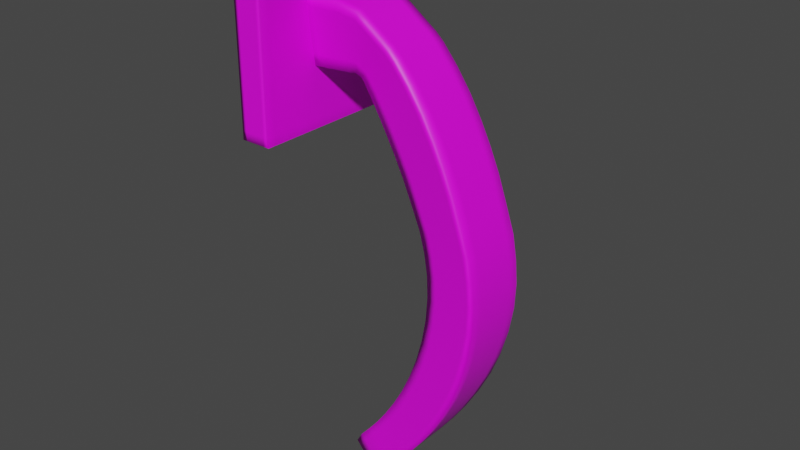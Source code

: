 # Source: Festergriff_joined.blend  (saved by Blender 2.91.10; exported with 4.5.12 LTS)
import bpy
from mathutils import Matrix  # noqa: F401  (used for matrix-valued properties, if any)

bpy.ops.wm.read_factory_settings(use_empty=True)
scene = bpy.context.scene
scene.name = 'Scene'

# ---- collections
col_collection = bpy.data.collections.new('Collection'); scene.collection.children.link(col_collection)

# ---- images (referenced by path relative to the original .blend; pixels are not part of the script)
import os
ASSET_DIR = os.environ.get("B2B_ASSET_DIR", "")  # directory of the original .blend (textures are referenced by path, not embedded)
HERE = os.path.dirname(os.path.abspath(__file__))  # packed textures are extracted next to this script under _unpacked/

def load_image(name, relpath, width, height, colorspace="sRGB"):
    """Load a texture the original file referenced (path relative to the .blend, or extracted next to this script)."""
    p = next((c for c in (os.path.join(HERE, relpath), os.path.join(ASSET_DIR, relpath)) if relpath and os.path.exists(c)), "")
    if p:
        img = bpy.data.images.load(p, check_existing=True)
        img.name = name
    else:  # same state as the original file: an image datablock whose file is absent (Cycles renders it pink)
        img = bpy.data.images.new(name, width, height)
        img.source = "FILE"
        img.filepath = "//" + (relpath or name)
    img.colorspace_settings.name = colorspace
    return img
img_plastic010_2k_color_jpg = load_image('Plastic010_2K_Color.jpg', 'Plastic010_2K_Color.jpg', 1024, 1024, 'sRGB')

# ---- materials (node trees are filled in below, after node groups)
mat_material_001 = bpy.data.materials.new('Material.001')
mat_material_001.use_transparent_shadow = False

# ---- material node trees
mat_material_001.use_nodes = True; mat_material_001.node_tree.nodes.clear()
_N = mat_material_001.node_tree.nodes; _L = mat_material_001.node_tree.links
n0 = _N.new('ShaderNodeBsdfPrincipled'); n0.name = 'Principled BSDF'; n0.location = (10, 300)
n0.distribution = 'GGX'
n0.subsurface_method = 'BURLEY'
n0.inputs[3].default_value = 1.45
n0.inputs[27].default_value = (0.0, 0.0, 0.0, 1.0)
n0.inputs[28].default_value = 1.0
n1 = _N.new('ShaderNodeOutputMaterial'); n1.name = 'Material Output'; n1.location = (300, 300)
n2 = _N.new('ShaderNodeTexImage'); n2.name = 'Image Texture'; n2.location = (-612, 211)
n2.image = img_plastic010_2k_color_jpg
_L.new(n0.outputs[0], n1.inputs[0])
_L.new(n2.outputs[0], n0.inputs[0])
n1.is_active_output = True

# ---- world
world_world = bpy.data.worlds.new('World'); scene.world = world_world
world_world.use_nodes = True; world_world.node_tree.nodes.clear()
_N = world_world.node_tree.nodes; _L = world_world.node_tree.links
n0 = _N.new('ShaderNodeOutputWorld'); n0.name = 'World Output'; n0.location = (300, 300)
n1 = _N.new('ShaderNodeBackground'); n1.name = 'Background'; n1.location = (10, 300)
n1.inputs[0].default_value = (0.05088, 0.05088, 0.05088, 1.0)
_L.new(n1.outputs[0], n0.inputs[0])
n0.is_active_output = True
world_world.color = (0.05088, 0.05088, 0.05088)
world_world.use_sun_shadow = False
world_world.sun_shadow_jitter_overblur = 0.0

# ---- meshes
me_cube_001 = bpy.data.meshes.new('Cube.001')
me_cube_001.from_pydata([(-0.05, -0.05, -0.05), (-0.05, -0.05, 0.05), (-0.05, 0.05, -0.05), (-0.05, 0.05, 0.05), (0.05, -0.05, -0.05), (0.05, -0.05, 0.05), (0.05, 0.05, -0.05), (0.05, 0.05, 0.05), (-0.05, 0.04507, -0.05), (-0.05, 0.04507, 0.05), (0.05, 0.04507, -0.05), (0.05, 0.04507, 0.05), (-0.05, -0.04522, -0.05), (0.05, -0.04522, 0.05), (-0.05, -0.04522, 0.05), (0.05, -0.04522, -0.05), (-0.05, -0.05, 0.04521), (-0.05, 0.05, 0.04521), (0.05, 0.05, 0.04521), (0.05, -0.05, 0.04521), (0.05, 0.04507, 0.04521), (-0.05, 0.04507, 0.04521), (-0.05, -0.04522, 0.04521), (0.05, -0.04522, 0.04521), (-0.05, 0.05, -0.04556), (0.05, 0.05, -0.04556), (0.05, -0.05, -0.04556), (0.05, 0.04507, -0.04556), (-0.05, 0.04507, -0.04556), (-0.05, -0.04522, -0.04556), (0.05, -0.04522, -0.04556), (-0.05, -0.05, -0.04556), (0.03043, 0.05, -0.05), (0.03043, 0.05, 0.05), (0.03043, -0.05, -0.05), (0.03043, -0.05, 0.05), (0.03043, 0.04507, 0.05), (0.03043, 0.04507, -0.05), (0.03043, -0.04522, 0.05), (0.03043, -0.04522, -0.05), (0.03043, -0.05, 0.04521), (0.03043, 0.05, 0.04521), (0.03043, 0.05, -0.04556), (0.03043, -0.05, -0.04556), (-0.03518, 0.05, -0.05), (-0.03518, -0.05, 0.05), (-0.03518, 0.04507, -0.05), (-0.03518, -0.04522, -0.05), (-0.03518, -0.05, 0.04521), (-0.03518, -0.05, -0.04556), (-0.03518, 0.05, 0.05), (-0.03518, -0.05, -0.05), (-0.03518, 0.04507, 0.05), (-0.03518, -0.04522, 0.05), (-0.03518, 0.05, 0.04521), (-0.03518, 0.05, -0.04556), (0.01186, -0.01392, -0.02039), (0.01249, -0.01882, 0.01257), (0.01186, 0.01392, -0.02039), (0.01249, 0.01882, 0.01257), (0.181, -0.01392, -0.0187), (0.1579, -0.01882, 0.01282), (0.181, 0.01392, -0.0187), (0.1579, 0.01882, 0.01282), (0.2303, 0.01882, 0.0105), (0.2018, 0.01392, -0.0181), (0.2018, -0.01392, -0.0181), (0.2303, -0.01882, 0.0105), (0.339, 0.01882, -0.001896), (0.2226, 0.01392, -0.01934), (0.2226, -0.01392, -0.01934), (0.339, -0.01882, -0.001896), (0.2409, 0.0116, -0.2333), (0.1528, 0.008584, -0.2222), (0.1528, -0.008584, -0.2222), (0.2409, -0.0116, -0.2333), (0.3656, -0.01882, -0.005868), (0.4135, -0.01882, -0.01508), (0.46, -0.01882, -0.02565), (0.5, -0.01882, -0.03674), (0.5327, -0.01882, -0.04719), (0.5641, -0.01882, -0.05873), (0.6223, -0.01882, -0.08562), (0.6352, -0.01882, -0.09764), (0.6414, -0.01882, -0.1099), (0.6381, -0.01871, -0.1228), (0.6244, -0.01846, -0.1363), (0.6016, -0.01809, -0.1498), (0.5709, -0.01763, -0.1628), (0.532, -0.017, -0.1754), (0.4896, -0.01633, -0.187), (0.4458, -0.01565, -0.1974), (0.4024, -0.01501, -0.2066), (0.3605, -0.01445, -0.2147), (0.3209, -0.01401, -0.2218), (0.2836, -0.01372, -0.2283), (0.2836, 0.01372, -0.2283), (0.3209, 0.01401, -0.2218), (0.3605, 0.01445, -0.2147), (0.4024, 0.01501, -0.2066), (0.4458, 0.01565, -0.1974), (0.4896, 0.01633, -0.187), (0.532, 0.017, -0.1754), (0.5709, 0.01763, -0.1628), (0.6016, 0.01809, -0.1498), (0.6244, 0.01846, -0.1363), (0.6381, 0.01871, -0.1228), (0.6414, 0.01882, -0.1099), (0.6352, 0.01882, -0.09764), (0.6223, 0.01882, -0.08562), (0.5641, 0.01882, -0.05873), (0.5327, 0.01882, -0.04719), (0.5, 0.01882, -0.03674), (0.46, 0.01882, -0.02565), (0.4135, 0.01882, -0.01508), (0.3656, 0.01882, -0.005868), (0.1805, 0.01015, -0.2152), (0.2156, 0.01035, -0.2088), (0.2511, 0.01066, -0.2017), (0.2867, 0.01103, -0.1937), (0.3221, 0.01146, -0.1848), (0.3563, 0.01192, -0.175), (0.388, 0.01237, -0.1641), (0.4156, 0.0128, -0.1525), (0.4376, 0.01319, -0.1403), (0.4526, 0.01352, -0.1278), (0.4593, 0.01377, -0.1155), (0.4572, 0.0139, -0.1038), (0.4465, 0.01392, -0.09322), (0.4294, 0.01392, -0.08305), (0.3696, 0.01392, -0.06067), (0.3398, 0.01392, -0.05106), (0.3111, 0.01392, -0.04255), (0.2803, 0.01392, -0.03386), (0.2527, 0.01392, -0.02647), (0.2306, 0.01392, -0.0209), (0.2306, -0.01392, -0.0209), (0.2527, -0.01392, -0.02647), (0.2803, -0.01392, -0.03386), (0.3111, -0.01392, -0.04255), (0.3398, -0.01392, -0.05106), (0.3696, -0.01392, -0.06067), (0.4294, -0.01392, -0.08305), (0.4465, -0.01392, -0.09322), (0.4572, -0.0139, -0.1038), (0.4593, -0.01377, -0.1155), (0.4526, -0.01352, -0.1278), (0.4376, -0.01319, -0.1403), (0.4156, -0.0128, -0.1525), (0.388, -0.01237, -0.1641), (0.3563, -0.01191, -0.175), (0.3221, -0.01146, -0.1848), (0.2867, -0.01103, -0.1937), (0.2511, -0.01066, -0.2017), (0.2156, -0.01035, -0.2088), (0.1805, -0.01015, -0.2152), (0.5938, -0.01882, -0.07211), (0.5938, 0.01882, -0.07211), (0.4, 0.01392, -0.07186), (0.4, -0.01392, -0.07186), (0.01239, -0.01809, 0.007633), (0.01239, 0.01809, 0.007633), (0.1613, 0.01809, 0.008101), (0.1613, -0.01809, 0.008101), (0.226, 0.01809, 0.006222), (0.226, -0.01809, 0.006222), (0.3216, 0.01809, -0.004507), (0.3216, -0.01809, -0.004507), (0.2277, 0.01115, -0.2317), (0.2277, -0.01115, -0.2317), (0.3454, -0.01809, -0.008119), (0.3894, -0.01809, -0.01679), (0.4331, -0.01809, -0.02688), (0.4717, -0.01809, -0.03761), (0.5038, -0.01809, -0.04777), (0.5349, -0.01809, -0.05902), (0.5934, -0.01809, -0.08523), (0.607, -0.01809, -0.09698), (0.6139, -0.01808, -0.109), (0.6114, -0.01797, -0.1217), (0.5987, -0.01772, -0.135), (0.577, -0.01736, -0.1484), (0.5476, -0.01691, -0.1613), (0.5105, -0.01631, -0.1737), (0.4697, -0.01567, -0.1852), (0.4273, -0.01502, -0.1955), (0.3851, -0.01442, -0.2047), (0.3441, -0.01388, -0.2127), (0.3051, -0.01346, -0.2199), (0.2682, -0.01319, -0.2263), (0.3454, 0.01809, -0.008119), (0.3894, 0.01809, -0.01679), (0.4331, 0.01809, -0.02688), (0.4717, 0.01809, -0.03761), (0.5038, 0.01809, -0.04777), (0.5349, 0.01809, -0.05902), (0.5934, 0.01809, -0.08523), (0.607, 0.01809, -0.09698), (0.6139, 0.01808, -0.109), (0.6114, 0.01797, -0.1217), (0.5987, 0.01772, -0.135), (0.577, 0.01736, -0.1484), (0.5476, 0.01691, -0.1613), (0.5105, 0.01631, -0.1737), (0.4697, 0.01567, -0.1852), (0.4273, 0.01502, -0.1955), (0.3851, 0.01442, -0.2047), (0.3441, 0.01388, -0.2127), (0.3051, 0.01346, -0.2199), (0.2682, 0.01319, -0.2263), (0.5648, 0.01809, -0.07207), (0.5648, -0.01809, -0.07207), (0.01197, 0.0148, -0.01447), (0.1768, 0.0148, -0.01304), (0.1768, -0.0148, -0.01304), (0.207, 0.0148, -0.01296), (0.207, -0.0148, -0.01296), (0.2435, 0.0148, -0.0162), (0.2435, -0.0148, -0.0162), (0.1686, 0.009127, -0.2242), (0.1686, -0.009127, -0.2242), (0.2548, 0.0148, -0.0182), (0.2816, 0.0148, -0.02442), (0.3126, 0.0148, -0.03238), (0.3451, 0.0148, -0.0415), (0.3745, 0.0148, -0.05037), (0.4045, 0.0148, -0.06032), (0.4641, 0.0148, -0.08351), (0.4804, 0.0148, -0.09401), (0.4903, 0.01479, -0.1049), (0.4914, 0.01465, -0.1168), (0.4835, 0.01441, -0.1293), (0.4671, 0.01407, -0.142), (0.4435, 0.01367, -0.1544), (0.4139, 0.0132, -0.1662), (0.3803, 0.01271, -0.1771), (0.3444, 0.01222, -0.1871), (0.3075, 0.01175, -0.196), (0.2707, 0.01134, -0.204), (0.2345, 0.01101, -0.2111), (0.199, 0.01079, -0.2175), (0.4348, 0.0148, -0.07191), (0.01197, -0.0148, -0.01447), (0.2548, -0.0148, -0.0182), (0.2816, -0.0148, -0.02442), (0.3126, -0.0148, -0.03238), (0.3451, -0.0148, -0.0415), (0.3745, -0.0148, -0.05037), (0.4045, -0.0148, -0.06032), (0.4641, -0.0148, -0.08351), (0.4804, -0.0148, -0.09401), (0.4903, -0.01479, -0.1049), (0.4914, -0.01465, -0.1168), (0.4835, -0.01441, -0.1293), (0.4671, -0.01407, -0.142), (0.4435, -0.01367, -0.1544), (0.4139, -0.0132, -0.1662), (0.3803, -0.01271, -0.1771), (0.3444, -0.01222, -0.1871), (0.3075, -0.01175, -0.196), (0.2707, -0.01134, -0.204), (0.2345, -0.01101, -0.2111), (0.199, -0.01079, -0.2175), (0.4348, -0.0148, -0.07191), (0.01186, 0.009615, -0.02039), (0.01249, 0.013, 0.01257), (0.181, 0.009615, -0.0187), (0.1579, 0.013, 0.01282), (0.2018, 0.009615, -0.0181), (0.2303, 0.013, 0.0105), (0.2226, 0.009615, -0.01934), (0.339, 0.013, -0.001896), (0.1528, 0.005928, -0.2222), (0.2409, 0.008013, -0.2333), (0.2306, 0.009615, -0.0209), (0.2527, 0.009615, -0.02647), (0.2803, 0.009615, -0.03386), (0.3111, 0.009615, -0.04255), (0.3398, 0.009615, -0.05106), (0.3696, 0.009615, -0.06067), (0.4294, 0.009615, -0.08305), (0.4465, 0.009615, -0.09322), (0.4572, 0.0096, -0.1038), (0.4593, 0.009506, -0.1155), (0.4526, 0.009338, -0.1278), (0.4376, 0.009112, -0.1403), (0.4156, 0.008841, -0.1525), (0.388, 0.008542, -0.1641), (0.3563, 0.008228, -0.175), (0.3221, 0.007916, -0.1848), (0.2867, 0.00762, -0.1937), (0.2511, 0.007359, -0.2017), (0.2156, 0.007148, -0.2088), (0.1805, 0.007007, -0.2152), (0.3656, 0.013, -0.005868), (0.4135, 0.013, -0.01508), (0.46, 0.013, -0.02565), (0.5, 0.013, -0.03674), (0.5327, 0.013, -0.04719), (0.5641, 0.013, -0.05873), (0.6223, 0.013, -0.08562), (0.6352, 0.013, -0.09764), (0.6414, 0.013, -0.1099), (0.6381, 0.01292, -0.1228), (0.6244, 0.01274, -0.1363), (0.6016, 0.01249, -0.1498), (0.5709, 0.01217, -0.1628), (0.532, 0.01174, -0.1754), (0.4896, 0.01128, -0.187), (0.4458, 0.01081, -0.1974), (0.4024, 0.01037, -0.2066), (0.3605, 0.00998, -0.2147), (0.3209, 0.009674, -0.2218), (0.2836, 0.009475, -0.2283), (0.5938, 0.013, -0.07211), (0.4, 0.009615, -0.07186), (0.2277, 0.007701, -0.2317), (0.01239, 0.01249, 0.007633), (0.01197, 0.01022, -0.01447), (0.1686, 0.006303, -0.2242), (0.01186, -0.00947, -0.02039), (0.1579, -0.0128, 0.01282), (0.2303, -0.0128, 0.0105), (0.339, -0.0128, -0.001896), (0.2409, -0.007892, -0.2333), (0.2306, -0.00947, -0.0209), (0.2527, -0.00947, -0.02647), (0.2803, -0.00947, -0.03386), (0.3111, -0.00947, -0.04255), (0.3398, -0.00947, -0.05106), (0.3696, -0.00947, -0.06067), (0.4294, -0.00947, -0.08305), (0.4465, -0.00947, -0.09322), (0.4572, -0.009455, -0.1038), (0.4593, -0.009362, -0.1155), (0.4526, -0.009197, -0.1278), (0.4376, -0.008973, -0.1403), (0.4156, -0.008707, -0.1525), (0.388, -0.008412, -0.1641), (0.3563, -0.008103, -0.175), (0.3221, -0.007796, -0.1848), (0.2867, -0.007505, -0.1937), (0.2511, -0.007247, -0.2017), (0.2156, -0.007039, -0.2088), (0.1805, -0.006901, -0.2152), (0.4, -0.00947, -0.07186), (0.2277, -0.007584, -0.2317), (0.1686, -0.006207, -0.2242), (0.01249, -0.0128, 0.01257), (0.181, -0.00947, -0.0187), (0.2018, -0.00947, -0.0181), (0.2226, -0.00947, -0.01934), (0.1528, -0.005838, -0.2222), (0.3656, -0.0128, -0.005868), (0.4135, -0.0128, -0.01508), (0.46, -0.0128, -0.02565), (0.5, -0.0128, -0.03674), (0.5327, -0.0128, -0.04719), (0.5641, -0.0128, -0.05873), (0.6223, -0.0128, -0.08562), (0.6352, -0.0128, -0.09764), (0.6414, -0.0128, -0.1099), (0.6381, -0.01272, -0.1228), (0.6244, -0.01255, -0.1363), (0.6016, -0.0123, -0.1498), (0.5709, -0.01199, -0.1628), (0.532, -0.01156, -0.1754), (0.4896, -0.0111, -0.187), (0.4458, -0.01064, -0.1974), (0.4024, -0.01021, -0.2066), (0.3605, -0.009829, -0.2147), (0.3209, -0.009528, -0.2218), (0.2836, -0.009331, -0.2283), (0.5938, -0.0128, -0.07211), (0.01239, -0.0123, 0.007633), (0.01197, -0.01007, -0.01447), (0.137, 0.01392, -0.01914), (0.07441, 0.01392, -0.01977), (0.06626, 0.01882, 0.01266), (0.12, 0.01882, 0.01275), (0.07441, -0.01392, -0.01977), (0.137, -0.01392, -0.01914), (0.12, -0.01882, 0.01275), (0.06626, -0.01882, 0.01266), (0.1226, -0.01809, 0.007979), (0.06748, -0.01809, 0.007806), (0.06748, 0.01809, 0.007806), (0.1226, 0.01809, 0.007979), (0.07295, 0.0148, -0.01394), (0.1339, 0.0148, -0.01341), (0.1339, -0.0148, -0.01341), (0.07295, -0.0148, -0.01394), (0.06626, 0.013, 0.01266), (0.12, 0.013, 0.01275), (0.137, 0.009615, -0.01914), (0.07441, 0.009615, -0.01977), (0.06626, -0.0128, 0.01266), (0.12, -0.0128, 0.01275), (0.137, -0.00947, -0.01914), (0.07441, -0.00947, -0.01977), (0.207, -0.01392, -0.01841), (0.2122, -0.01392, -0.01872), (0.2174, -0.01392, -0.01903), (0.3118, -0.01882, 0.001204), (0.2846, -0.01882, 0.004304), (0.2575, -0.01882, 0.007404), (0.207, 0.01392, -0.01841), (0.2122, 0.01392, -0.01872), (0.2174, 0.01392, -0.01903), (0.3118, 0.01882, 0.001204), (0.2846, 0.01882, 0.004304), (0.2575, 0.01882, 0.007404), (0.2499, 0.01809, 0.00354), (0.2738, 0.01809, 0.0008577), (0.2977, 0.01809, -0.001825), (0.2499, -0.01809, 0.00354), (0.2738, -0.01809, 0.0008577), (0.2977, -0.01809, -0.001825), (0.2161, 0.0148, -0.01377), (0.2252, 0.0148, -0.01458), (0.2344, 0.0148, -0.01539), (0.2161, -0.0148, -0.01377), (0.2252, -0.0148, -0.01458), (0.2344, -0.0148, -0.01539), (0.2575, 0.013, 0.007404), (0.2846, 0.013, 0.004304), (0.3118, 0.013, 0.001204), (0.207, 0.009615, -0.01841), (0.2122, 0.009615, -0.01872), (0.2174, 0.009615, -0.01903), (0.207, -0.00947, -0.01841), (0.2122, -0.00947, -0.01872), (0.2174, -0.00947, -0.01903), (0.2575, -0.0128, 0.007404), (0.2846, -0.0128, 0.004304), (0.3118, -0.0128, 0.001204)], [], [(21, 9, 3, 17), (41, 33, 7, 18), (23, 13, 5, 19), (48, 45, 1, 16), (39, 15, 4, 34), (53, 14, 1, 45), (50, 3, 9, 52), (32, 6, 10, 37), (18, 7, 11, 20), (22, 14, 9, 21), (16, 1, 14, 22), (52, 9, 14, 53), (37, 10, 15, 39), (20, 11, 13, 23), (27, 20, 23, 30), (31, 16, 22, 29), (29, 22, 21, 28), (25, 18, 20, 27), (49, 48, 16, 31), (30, 23, 19, 26), (42, 41, 18, 25), (28, 21, 17, 24), (8, 28, 24, 2), (32, 42, 25, 6), (15, 30, 26, 4), (51, 49, 31, 0), (6, 25, 27, 10), (12, 29, 28, 8), (0, 31, 29, 12), (10, 27, 30, 15), (4, 26, 43, 34), (44, 55, 42, 32), (55, 54, 41, 42), (26, 19, 40, 43), (46, 37, 39, 47), (11, 36, 38, 13), (44, 32, 37, 46), (7, 33, 36, 11), (13, 38, 35, 5), (47, 39, 34, 51), (19, 5, 35, 40), (54, 50, 33, 41), (17, 3, 50, 54), (12, 47, 51, 0), (2, 44, 46, 8), (8, 46, 47, 12), (24, 17, 54, 55), (2, 24, 55, 44), (34, 43, 49, 51), (43, 40, 48, 49), (36, 52, 53, 38), (33, 50, 52, 36), (38, 53, 45, 35), (40, 35, 45, 48), (317, 265, 59, 161), (387, 379, 63, 162), (385, 383, 57, 160), (398, 349, 60, 381), (396, 348, 57, 383), (321, 61, 67, 322), (423, 402, 70, 218), (162, 63, 64, 164), (214, 60, 66, 216), (266, 62, 65, 268), (372, 95, 75, 324), (429, 408, 69, 270), (435, 403, 71, 323), (414, 409, 68, 166), (346, 324, 75, 169), (209, 96, 72, 168), (262, 155, 74, 220), (293, 116, 73, 272), (270, 69, 135, 274), (274, 135, 134, 275), (275, 134, 133, 276), (276, 133, 132, 277), (277, 132, 131, 278), (278, 131, 130, 279), (315, 158, 129, 280), (280, 129, 128, 281), (281, 128, 127, 282), (282, 127, 126, 283), (283, 126, 125, 284), (284, 125, 124, 285), (285, 124, 123, 286), (286, 123, 122, 287), (287, 122, 121, 288), (288, 121, 120, 289), (289, 120, 119, 290), (290, 119, 118, 291), (291, 118, 117, 292), (292, 117, 116, 293), (218, 70, 136, 243), (243, 136, 137, 244), (244, 137, 138, 245), (245, 138, 139, 246), (246, 139, 140, 247), (247, 140, 141, 248), (263, 159, 142, 249), (249, 142, 143, 250), (250, 143, 144, 251), (251, 144, 145, 252), (252, 145, 146, 253), (253, 146, 147, 254), (254, 147, 148, 255), (255, 148, 149, 256), (256, 149, 150, 257), (257, 150, 151, 258), (258, 151, 152, 259), (259, 152, 153, 260), (260, 153, 154, 261), (261, 154, 155, 262), (166, 68, 115, 190), (190, 115, 114, 191), (191, 114, 113, 192), (192, 113, 112, 193), (193, 112, 111, 194), (194, 111, 110, 195), (210, 157, 109, 196), (196, 109, 108, 197), (197, 108, 107, 198), (198, 107, 106, 199), (199, 106, 105, 200), (200, 105, 104, 201), (201, 104, 103, 202), (202, 103, 102, 203), (203, 102, 101, 204), (204, 101, 100, 205), (205, 100, 99, 206), (206, 99, 98, 207), (207, 98, 97, 208), (208, 97, 96, 209), (323, 71, 76, 353), (353, 76, 77, 354), (354, 77, 78, 355), (355, 78, 79, 356), (356, 79, 80, 357), (357, 80, 81, 358), (373, 156, 82, 359), (359, 82, 83, 360), (360, 83, 84, 361), (361, 84, 85, 362), (362, 85, 86, 363), (363, 86, 87, 364), (364, 87, 88, 365), (365, 88, 89, 366), (366, 89, 90, 367), (367, 90, 91, 368), (368, 91, 92, 369), (369, 92, 93, 370), (370, 93, 94, 371), (371, 94, 95, 372), (358, 81, 156, 373), (195, 110, 157, 210), (248, 141, 159, 263), (279, 130, 158, 315), (81, 175, 211, 156), (226, 195, 210, 241), (239, 208, 209, 240), (238, 207, 208, 239), (237, 206, 207, 238), (236, 205, 206, 237), (235, 204, 205, 236), (234, 203, 204, 235), (233, 202, 203, 234), (232, 201, 202, 233), (231, 200, 201, 232), (230, 199, 200, 231), (229, 198, 199, 230), (228, 197, 198, 229), (227, 196, 197, 228), (241, 210, 196, 227), (225, 194, 195, 226), (224, 193, 194, 225), (223, 192, 193, 224), (222, 191, 192, 223), (221, 190, 191, 222), (217, 166, 190, 221), (94, 188, 189, 95), (93, 187, 188, 94), (92, 186, 187, 93), (91, 185, 186, 92), (90, 184, 185, 91), (89, 183, 184, 90), (88, 182, 183, 89), (87, 181, 182, 88), (86, 180, 181, 87), (85, 179, 180, 86), (84, 178, 179, 85), (83, 177, 178, 84), (82, 176, 177, 83), (156, 211, 176, 82), (80, 174, 175, 81), (79, 173, 174, 80), (78, 172, 173, 79), (77, 171, 172, 78), (76, 170, 171, 77), (71, 167, 170, 76), (95, 189, 169, 75), (240, 209, 168, 219), (347, 346, 169, 220), (420, 414, 166, 217), (61, 163, 165, 67), (213, 162, 164, 215), (403, 417, 167, 71), (391, 385, 160, 242), (389, 387, 162, 213), (318, 317, 161, 212), (264, 318, 212, 58), (376, 389, 213, 62), (380, 391, 242, 56), (62, 213, 215, 65), (408, 420, 217, 69), (352, 347, 220, 74), (116, 240, 219, 73), (69, 217, 221, 135), (135, 221, 222, 134), (134, 222, 223, 133), (133, 223, 224, 132), (132, 224, 225, 131), (131, 225, 226, 130), (158, 241, 227, 129), (129, 227, 228, 128), (128, 228, 229, 127), (127, 229, 230, 126), (126, 230, 231, 125), (125, 231, 232, 124), (124, 232, 233, 123), (123, 233, 234, 122), (122, 234, 235, 121), (121, 235, 236, 120), (120, 236, 237, 119), (119, 237, 238, 118), (118, 238, 239, 117), (117, 239, 240, 116), (130, 226, 241, 158), (175, 248, 263, 211), (188, 261, 262, 189), (187, 260, 261, 188), (186, 259, 260, 187), (185, 258, 259, 186), (184, 257, 258, 185), (183, 256, 257, 184), (182, 255, 256, 183), (181, 254, 255, 182), (180, 253, 254, 181), (179, 252, 253, 180), (178, 251, 252, 179), (177, 250, 251, 178), (176, 249, 250, 177), (211, 263, 249, 176), (174, 247, 248, 175), (173, 246, 247, 174), (172, 245, 246, 173), (171, 244, 245, 172), (170, 243, 244, 171), (167, 218, 243, 170), (189, 262, 220, 169), (163, 214, 216, 165), (417, 423, 218, 167), (73, 219, 319, 272), (320, 375, 318, 264), (375, 374, 317, 318), (219, 168, 316, 319), (330, 279, 315, 345), (110, 299, 314, 157), (97, 312, 313, 96), (98, 311, 312, 97), (99, 310, 311, 98), (100, 309, 310, 99), (101, 308, 309, 100), (102, 307, 308, 101), (103, 306, 307, 102), (104, 305, 306, 103), (105, 304, 305, 104), (106, 303, 304, 105), (107, 302, 303, 106), (108, 301, 302, 107), (109, 300, 301, 108), (157, 314, 300, 109), (111, 298, 299, 110), (112, 297, 298, 111), (113, 296, 297, 112), (114, 295, 296, 113), (115, 294, 295, 114), (68, 271, 294, 115), (343, 292, 293, 344), (342, 291, 292, 343), (341, 290, 291, 342), (340, 289, 290, 341), (339, 288, 289, 340), (338, 287, 288, 339), (337, 286, 287, 338), (336, 285, 286, 337), (335, 284, 285, 336), (334, 283, 284, 335), (333, 282, 283, 334), (332, 281, 282, 333), (331, 280, 281, 332), (345, 315, 280, 331), (329, 278, 279, 330), (328, 277, 278, 329), (327, 276, 277, 328), (326, 275, 276, 327), (325, 274, 275, 326), (351, 270, 274, 325), (344, 293, 272, 352), (168, 72, 273, 316), (409, 426, 271, 68), (432, 429, 270, 351), (96, 313, 273, 72), (349, 266, 268, 350), (63, 267, 269, 64), (378, 59, 265, 392), (376, 62, 266, 394), (374, 348, 265, 317), (160, 57, 348, 374), (60, 349, 350, 66), (402, 432, 351, 70), (155, 344, 352, 74), (70, 351, 325, 136), (136, 325, 326, 137), (137, 326, 327, 138), (138, 327, 328, 139), (139, 328, 329, 140), (140, 329, 330, 141), (159, 345, 331, 142), (142, 331, 332, 143), (143, 332, 333, 144), (144, 333, 334, 145), (145, 334, 335, 146), (146, 335, 336, 147), (147, 336, 337, 148), (148, 337, 338, 149), (149, 338, 339, 150), (150, 339, 340, 151), (151, 340, 341, 152), (152, 341, 342, 153), (153, 342, 343, 154), (154, 343, 344, 155), (141, 330, 345, 159), (242, 160, 374, 375), (56, 242, 375, 320), (272, 319, 347, 352), (319, 316, 346, 347), (299, 358, 373, 314), (312, 371, 372, 313), (311, 370, 371, 312), (310, 369, 370, 311), (309, 368, 369, 310), (308, 367, 368, 309), (307, 366, 367, 308), (306, 365, 366, 307), (305, 364, 365, 306), (304, 363, 364, 305), (303, 362, 363, 304), (302, 361, 362, 303), (301, 360, 361, 302), (300, 359, 360, 301), (314, 373, 359, 300), (298, 357, 358, 299), (297, 356, 357, 298), (296, 355, 356, 297), (295, 354, 355, 296), (294, 353, 354, 295), (271, 323, 353, 294), (316, 273, 324, 346), (426, 435, 323, 271), (313, 372, 324, 273), (267, 321, 322, 269), (392, 265, 348, 396), (394, 266, 349, 398), (264, 395, 399, 320), (395, 394, 398, 399), (267, 393, 397, 321), (393, 392, 396, 397), (58, 377, 395, 264), (377, 376, 394, 395), (63, 379, 393, 267), (379, 378, 392, 393), (60, 214, 390, 381), (381, 390, 391, 380), (58, 212, 388, 377), (377, 388, 389, 376), (212, 161, 386, 388), (388, 386, 387, 389), (214, 163, 384, 390), (390, 384, 385, 391), (321, 397, 382, 61), (397, 396, 383, 382), (320, 399, 380, 56), (399, 398, 381, 380), (163, 61, 382, 384), (384, 382, 383, 385), (161, 59, 378, 386), (386, 378, 379, 387), (269, 322, 433, 424), (424, 433, 434, 425), (425, 434, 435, 426), (66, 350, 430, 400), (400, 430, 431, 401), (401, 431, 432, 402), (350, 268, 427, 430), (430, 427, 428, 431), (431, 428, 429, 432), (64, 269, 424, 411), (411, 424, 425, 410), (410, 425, 426, 409), (165, 216, 421, 415), (415, 421, 422, 416), (416, 422, 423, 417), (65, 215, 418, 406), (406, 418, 419, 407), (407, 419, 420, 408), (67, 165, 415, 405), (405, 415, 416, 404), (404, 416, 417, 403), (215, 164, 412, 418), (418, 412, 413, 419), (419, 413, 414, 420), (164, 64, 411, 412), (412, 411, 410, 413), (413, 410, 409, 414), (322, 67, 405, 433), (433, 405, 404, 434), (434, 404, 403, 435), (268, 65, 406, 427), (427, 406, 407, 428), (428, 407, 408, 429), (216, 66, 400, 421), (421, 400, 401, 422), (422, 401, 402, 423)])
me_cube_001.polygons.foreach_set('use_smooth', [True] * 432)
_uv = me_cube_001.uv_layers.new(name='UVMap')
_uv.uv.foreach_set('vector', [0.613, 0.2377, 0.625, 0.2377, 0.625, 0.25, 0.613, 0.25, 0.613, 0.4511, 0.625, 0.4511, 0.625, 0.5, 0.613, 0.5, 0.613, 0.738, 0.625, 0.738, 0.625, 0.75, 0.613, 0.75, 0.613, 0.963, 0.625, 0.963, 0.625, 1.0, 0.613, 1.0, 0.3261, 0.738, 0.375, 0.738, 0.375, 0.75, 0.3261, 0.75, 0.838, 0.738, 0.875, 0.738, 0.875, 0.75, 0.838, 0.75, 0.838, 0.5, 0.875, 0.5, 0.875, 0.5123, 0.838, 0.5123, 0.3261, 0.5, 0.375, 0.5, 0.375, 0.5123, 0.3261, 0.5123, 0.613, 0.5, 0.625, 0.5, 0.625, 0.5123, 0.613, 0.5123, 0.613, 0.01195, 0.625, 0.01195, 0.625, 0.2377, 0.613, 0.2377, 0.613, 6.985e-10, 0.625, 0.0, 0.625, 0.01195, 0.613, 0.01195, 0.838, 0.5123, 0.875, 0.5123, 0.875, 0.738, 0.838, 0.738, 0.3261, 0.5123, 0.375, 0.5123, 0.375, 0.738, 0.3261, 0.738, 0.613, 0.5123, 0.625, 0.5123, 0.625, 0.738, 0.613, 0.738, 0.3861, 0.5123, 0.613, 0.5123, 0.613, 0.738, 0.3861, 0.738, 0.3861, -2.166e-10, 0.613, 6.985e-10, 0.613, 0.01195, 0.3861, 0.01195, 0.3861, 0.01195, 0.613, 0.01195, 0.613, 0.2377, 0.3861, 0.2377, 0.3861, 0.5, 0.613, 0.5, 0.613, 0.5123, 0.3861, 0.5123, 0.3861, 0.963, 0.613, 0.963, 0.613, 1.0, 0.3861, 1.0, 0.3861, 0.738, 0.613, 0.738, 0.613, 0.75, 0.3861, 0.75, 0.3861, 0.4511, 0.613, 0.4511, 0.613, 0.5, 0.3861, 0.5, 0.3861, 0.2377, 0.613, 0.2377, 0.613, 0.25, 0.3861, 0.25, 0.375, 0.2377, 0.3861, 0.2377, 0.3861, 0.25, 0.375, 0.25, 0.375, 0.4511, 0.3861, 0.4511, 0.3861, 0.5, 0.375, 0.5, 0.375, 0.738, 0.3861, 0.738, 0.3861, 0.75, 0.375, 0.75, 0.375, 0.963, 0.3861, 0.963, 0.3861, 1.0, 0.375, 1.0, 0.375, 0.5, 0.3861, 0.5, 0.3861, 0.5123, 0.375, 0.5123, 0.375, 0.01195, 0.3861, 0.01195, 0.3861, 0.2377, 0.375, 0.2377, 0.375, 0.0, 0.3861, -2.166e-10, 0.3861, 0.01195, 0.375, 0.01195, 0.375, 0.5123, 0.3861, 0.5123, 0.3861, 0.738, 0.375, 0.738, 0.375, 0.75, 0.3861, 0.75, 0.3861, 0.7989, 0.375, 0.7989, 0.375, 0.287, 0.3861, 0.287, 0.3861, 0.4511, 0.375, 0.4511, 0.3861, 0.287, 0.613, 0.287, 0.613, 0.4511, 0.3861, 0.4511, 0.3861, 0.75, 0.613, 0.75, 0.613, 0.7989, 0.3861, 0.7989, 0.162, 0.5123, 0.3261, 0.5123, 0.3261, 0.738, 0.162, 0.738, 0.625, 0.5123, 0.6739, 0.5123, 0.6739, 0.738, 0.625, 0.738, 0.162, 0.5, 0.3261, 0.5, 0.3261, 0.5123, 0.162, 0.5123, 0.625, 0.5, 0.6739, 0.5, 0.6739, 0.5123, 0.625, 0.5123, 0.625, 0.738, 0.6739, 0.738, 0.6739, 0.75, 0.625, 0.75, 0.162, 0.738, 0.3261, 0.738, 0.3261, 0.75, 0.162, 0.75, 0.613, 0.75, 0.625, 0.75, 0.625, 0.7989, 0.613, 0.7989, 0.613, 0.287, 0.625, 0.287, 0.625, 0.4511, 0.613, 0.4511, 0.613, 0.25, 0.625, 0.25, 0.625, 0.287, 0.613, 0.287, 0.125, 0.738, 0.162, 0.738, 0.162, 0.75, 0.125, 0.75, 0.125, 0.5, 0.162, 0.5, 0.162, 0.5123, 0.125, 0.5123, 0.125, 0.5123, 0.162, 0.5123, 0.162, 0.738, 0.125, 0.738, 0.3861, 0.25, 0.613, 0.25, 0.613, 0.287, 0.3861, 0.287, 0.375, 0.25, 0.3861, 0.25, 0.3861, 0.287, 0.375, 0.287, 0.375, 0.7989, 0.3861, 0.7989, 0.3861, 0.963, 0.375, 0.963, 0.3861, 0.7989, 0.613, 0.7989, 0.613, 0.963, 0.3861, 0.963, 0.6739, 0.5123, 0.838, 0.5123, 0.838, 0.738, 0.6739, 0.738, 0.6739, 0.5, 0.838, 0.5, 0.838, 0.5123, 0.6739, 0.5123, 0.6739, 0.738, 0.838, 0.738, 0.838, 0.75, 0.6739, 0.75, 0.613, 0.7989, 0.625, 0.7989, 0.625, 0.963, 0.613, 0.963, 0.2153, 0.9231, 0.2096, 0.9255, 0.2084, 0.9211, 0.2122, 0.9185, 0.1951, 0.9043, 0.1908, 0.9108, 0.1827, 0.9046, 0.1871, 0.8973, 0.2737, 0.9746, 0.2721, 0.994, 0.2368, 0.9859, 0.2457, 0.9696, 0.2736, 0.8873, 0.2845, 0.872, 0.2935, 0.8788, 0.2803, 0.8932, 0.198, 0.9789, 0.2251, 0.9704, 0.2368, 0.9859, 0.2012, 0.9999, 0.1469, 0.9684, 0.1362, 0.988, 0.09671, 0.9544, 0.1115, 0.94, 0.326, 0.8662, 0.3074, 0.8599, 0.3093, 0.8565, 0.3292, 0.8606, 0.1871, 0.8973, 0.1827, 0.9046, 0.1682, 0.8896, 0.1736, 0.8832, 0.3052, 0.893, 0.2935, 0.8788, 0.3023, 0.8694, 0.3175, 0.8833, 0.2387, 0.8609, 0.2295, 0.8619, 0.2268, 0.8522, 0.2384, 0.8514, 0.19, 0.01363, 0.189, 6.725e-05, 0.2195, 0.01198, 0.2137, 0.02134, 0.2388, 0.843, 0.2257, 0.8434, 0.2252, 0.8402, 0.239, 0.8399, 0.07924, 0.8935, 0.06226, 0.9023, 0.05364, 0.8843, 0.07107, 0.8765, 0.1629, 0.8523, 0.1534, 0.8556, 0.1485, 0.8424, 0.1588, 0.8406, 0.2185, 0.02538, 0.2137, 0.02134, 0.2195, 0.01198, 0.224, 0.02029, 0.2026, 0.05697, 0.1991, 0.05466, 0.2058, 0.04935, 0.2084, 0.04993, 0.2424, 0.04526, 0.2395, 0.05074, 0.2316, 0.0466, 0.2312, 0.04321, 0.2252, 0.06096, 0.2222, 0.06176, 0.2213, 0.05484, 0.2228, 0.05376, 0.239, 0.8399, 0.2252, 0.8402, 0.226, 0.8326, 0.2395, 0.8332, 0.2395, 0.8332, 0.226, 0.8326, 0.2285, 0.8089, 0.2416, 0.8101, 0.2416, 0.8101, 0.2285, 0.8089, 0.2307, 0.7783, 0.2442, 0.7792, 0.2442, 0.7792, 0.2307, 0.7783, 0.2323, 0.7419, 0.2461, 0.7425, 0.2461, 0.7425, 0.2323, 0.7419, 0.233, 0.7057, 0.2472, 0.7059, 0.2472, 0.7059, 0.233, 0.7057, 0.2332, 0.6642, 0.2478, 0.6643, 0.2478, 0.6155, 0.2328, 0.6157, 0.2309, 0.5655, 0.2467, 0.5651, 0.2467, 0.5651, 0.2309, 0.5655, 0.2303, 0.5203, 0.2461, 0.52, 0.2461, 0.52, 0.2303, 0.5203, 0.2296, 0.4738, 0.2455, 0.4737, 0.2455, 0.4737, 0.2296, 0.4738, 0.2295, 0.4234, 0.2452, 0.4233, 0.2452, 0.4233, 0.2295, 0.4234, 0.2297, 0.371, 0.2448, 0.3707, 0.2448, 0.3707, 0.2297, 0.371, 0.2297, 0.3186, 0.2439, 0.3182, 0.2439, 0.3182, 0.2297, 0.3186, 0.2294, 0.2681, 0.2426, 0.2675, 0.2426, 0.2675, 0.2294, 0.2681, 0.2287, 0.221, 0.2408, 0.2203, 0.2408, 0.2203, 0.2287, 0.221, 0.2278, 0.1788, 0.2385, 0.178, 0.2385, 0.178, 0.2278, 0.1788, 0.2267, 0.1425, 0.2359, 0.1417, 0.2359, 0.1417, 0.2267, 0.1425, 0.2256, 0.1129, 0.2331, 0.1121, 0.2331, 0.1121, 0.2256, 0.1129, 0.2244, 0.08994, 0.2303, 0.08919, 0.2303, 0.08919, 0.2244, 0.08994, 0.2232, 0.07316, 0.2276, 0.07246, 0.2276, 0.07246, 0.2232, 0.07316, 0.2222, 0.06176, 0.2252, 0.06096, 0.3292, 0.8606, 0.3093, 0.8565, 0.3113, 0.8477, 0.3315, 0.8501, 0.3315, 0.8501, 0.3113, 0.8477, 0.3155, 0.8206, 0.3358, 0.8204, 0.3358, 0.8204, 0.3155, 0.8206, 0.3196, 0.7869, 0.3404, 0.7839, 0.3404, 0.7839, 0.3196, 0.7869, 0.3233, 0.748, 0.3444, 0.7432, 0.3444, 0.7432, 0.3233, 0.748, 0.3262, 0.7099, 0.3475, 0.704, 0.3475, 0.704, 0.3262, 0.7099, 0.3288, 0.667, 0.3503, 0.6602, 0.3524, 0.6096, 0.331, 0.6173, 0.3338, 0.5658, 0.3561, 0.5576, 0.3561, 0.5576, 0.3338, 0.5658, 0.3346, 0.5197, 0.357, 0.5119, 0.357, 0.5119, 0.3346, 0.5197, 0.3344, 0.4722, 0.3568, 0.4651, 0.3568, 0.4651, 0.3344, 0.4722, 0.3324, 0.4207, 0.3544, 0.4145, 0.3544, 0.4145, 0.3324, 0.4207, 0.3286, 0.3669, 0.3499, 0.3616, 0.3499, 0.3616, 0.3286, 0.3669, 0.3234, 0.3131, 0.3436, 0.3084, 0.3436, 0.3084, 0.3234, 0.3131, 0.3167, 0.2611, 0.3357, 0.2568, 0.3357, 0.2568, 0.3167, 0.2611, 0.3087, 0.2124, 0.3259, 0.208, 0.3259, 0.208, 0.3087, 0.2124, 0.2992, 0.1685, 0.3146, 0.1638, 0.3146, 0.1638, 0.2992, 0.1685, 0.2883, 0.1307, 0.3016, 0.1254, 0.3016, 0.1254, 0.2883, 0.1307, 0.2763, 0.09972, 0.2871, 0.09398, 0.2871, 0.09398, 0.2763, 0.09972, 0.2634, 0.07618, 0.2718, 0.07025, 0.2718, 0.07025, 0.2634, 0.07618, 0.2507, 0.05999, 0.2564, 0.05413, 0.2564, 0.05413, 0.2507, 0.05999, 0.2395, 0.05074, 0.2424, 0.04526, 0.1588, 0.8406, 0.1485, 0.8424, 0.1442, 0.8272, 0.1556, 0.8264, 0.1556, 0.8264, 0.1442, 0.8272, 0.1375, 0.7934, 0.1504, 0.7943, 0.1504, 0.7943, 0.1375, 0.7934, 0.1317, 0.7539, 0.146, 0.7563, 0.146, 0.7563, 0.1317, 0.7539, 0.1276, 0.7123, 0.1429, 0.7157, 0.1429, 0.7157, 0.1276, 0.7123, 0.1248, 0.6726, 0.1405, 0.6766, 0.1405, 0.6766, 0.1248, 0.6726, 0.1223, 0.6288, 0.1384, 0.6331, 0.1365, 0.5831, 0.1203, 0.5783, 0.1174, 0.5282, 0.133, 0.533, 0.133, 0.533, 0.1174, 0.5282, 0.1169, 0.486, 0.1325, 0.4904, 0.1325, 0.4904, 0.1169, 0.486, 0.1172, 0.4436, 0.1325, 0.4474, 0.1325, 0.4474, 0.1172, 0.4436, 0.1188, 0.3992, 0.134, 0.4024, 0.134, 0.4024, 0.1188, 0.3992, 0.1219, 0.3526, 0.1368, 0.3552, 0.1368, 0.3552, 0.1219, 0.3526, 0.1264, 0.3051, 0.1408, 0.3072, 0.1408, 0.3072, 0.1264, 0.3051, 0.1321, 0.2581, 0.1459, 0.2599, 0.1459, 0.2599, 0.1321, 0.2581, 0.1397, 0.212, 0.1523, 0.2138, 0.1523, 0.2138, 0.1397, 0.212, 0.1484, 0.1698, 0.1598, 0.1719, 0.1598, 0.1719, 0.1484, 0.1698, 0.1582, 0.1332, 0.1682, 0.1356, 0.1682, 0.1356, 0.1582, 0.1332, 0.1688, 0.1033, 0.1771, 0.106, 0.1771, 0.106, 0.1688, 0.1033, 0.1796, 0.08047, 0.1862, 0.08337, 0.1862, 0.08337, 0.1796, 0.08047, 0.1902, 0.06443, 0.195, 0.06739, 0.195, 0.06739, 0.1902, 0.06443, 0.1991, 0.05466, 0.2026, 0.05697, 0.07107, 0.8765, 0.05364, 0.8843, 0.04539, 0.8641, 0.06331, 0.8575, 0.06331, 0.8575, 0.04539, 0.8641, 0.0317, 0.821, 0.0503, 0.8159, 0.0503, 0.8159, 0.0317, 0.821, 0.02115, 0.7736, 0.04007, 0.77, 0.04007, 0.77, 0.02115, 0.7736, 0.0138, 0.7263, 0.03286, 0.7238, 0.03286, 0.7238, 0.0138, 0.7263, 0.008961, 0.6831, 0.02809, 0.6813, 0.02809, 0.6813, 0.008961, 0.6831, 0.00516, 0.6365, 0.02434, 0.6351, 0.02138, 0.5829, 0.00217, 0.5838, 0.0004135, 0.5309, 0.01961, 0.5305, 0.01961, 0.5305, 0.0004135, 0.5309, 6.725e-05, 0.4856, 0.01921, 0.4857, 0.01921, 0.4857, 6.725e-05, 0.4856, 0.000807, 0.44, 0.01999, 0.4406, 0.01999, 0.4406, 0.000807, 0.44, 0.003335, 0.3918, 0.02242, 0.393, 0.02242, 0.393, 0.003335, 0.3918, 0.008148, 0.341, 0.02699, 0.3429, 0.02699, 0.3429, 0.008148, 0.341, 0.01545, 0.2892, 0.0339, 0.2918, 0.0339, 0.2918, 0.01545, 0.2892, 0.02548, 0.2376, 0.04335, 0.2411, 0.04335, 0.2411, 0.02548, 0.2376, 0.03912, 0.1862, 0.0561, 0.1907, 0.0561, 0.1907, 0.03912, 0.1862, 0.05592, 0.1383, 0.07178, 0.1439, 0.07178, 0.1439, 0.05592, 0.1383, 0.07601, 0.09516, 0.09043, 0.1022, 0.09043, 0.1022, 0.07601, 0.09516, 0.09954, 0.05827, 0.1121, 0.06703, 0.1121, 0.06703, 0.09954, 0.05827, 0.1266, 0.02898, 0.1365, 0.03964, 0.1365, 0.03964, 0.1266, 0.02898, 0.1568, 0.008913, 0.163, 0.02137, 0.163, 0.02137, 0.1568, 0.008913, 0.189, 6.725e-05, 0.19, 0.01363, 0.02434, 0.6351, 0.00516, 0.6365, 0.00217, 0.5838, 0.02138, 0.5829, 0.1384, 0.6331, 0.1223, 0.6288, 0.1203, 0.5783, 0.1365, 0.5831, 0.3503, 0.6602, 0.3288, 0.667, 0.331, 0.6173, 0.3524, 0.6096, 0.2478, 0.6643, 0.2332, 0.6642, 0.2328, 0.6157, 0.2478, 0.6155, 0.4455, 0.6334, 0.4286, 0.6378, 0.431, 0.5852, 0.4478, 0.5805, 0.2127, 0.6567, 0.1384, 0.6331, 0.1365, 0.5831, 0.2122, 0.6077, 0.2171, 0.07341, 0.195, 0.06739, 0.2026, 0.05697, 0.2178, 0.06178, 0.2162, 0.09005, 0.1862, 0.08337, 0.195, 0.06739, 0.2171, 0.07341, 0.2151, 0.1127, 0.1771, 0.106, 0.1862, 0.08337, 0.2162, 0.09005, 0.214, 0.1422, 0.1682, 0.1356, 0.1771, 0.106, 0.2151, 0.1127, 0.213, 0.1783, 0.1598, 0.1719, 0.1682, 0.1356, 0.214, 0.1422, 0.212, 0.2203, 0.1523, 0.2138, 0.1598, 0.1719, 0.213, 0.1783, 0.2109, 0.2668, 0.1459, 0.2599, 0.1523, 0.2138, 0.212, 0.2203, 0.2099, 0.3164, 0.1408, 0.3072, 0.1459, 0.2599, 0.2109, 0.2668, 0.2088, 0.3676, 0.1368, 0.3552, 0.1408, 0.3072, 0.2099, 0.3164, 0.2079, 0.4186, 0.134, 0.4024, 0.1368, 0.3552, 0.2088, 0.3676, 0.2076, 0.4675, 0.1325, 0.4474, 0.134, 0.4024, 0.2079, 0.4186, 0.2084, 0.5129, 0.1325, 0.4904, 0.1325, 0.4474, 0.2076, 0.4675, 0.2093, 0.5572, 0.133, 0.533, 0.1325, 0.4904, 0.2084, 0.5129, 0.2122, 0.6077, 0.1365, 0.5831, 0.133, 0.533, 0.2093, 0.5572, 0.2132, 0.6986, 0.1405, 0.6766, 0.1384, 0.6331, 0.2127, 0.6567, 0.2132, 0.7354, 0.1429, 0.7157, 0.1405, 0.6766, 0.2132, 0.6986, 0.2124, 0.7727, 0.146, 0.7563, 0.1429, 0.7157, 0.2132, 0.7354, 0.2112, 0.805, 0.1504, 0.7943, 0.146, 0.7563, 0.2124, 0.7727, 0.2092, 0.8301, 0.1556, 0.8264, 0.1504, 0.7943, 0.2112, 0.805, 0.2088, 0.8386, 0.1588, 0.8406, 0.1556, 0.8264, 0.2092, 0.8301, 0.2827, 0.009899, 0.2769, 0.02014, 0.249, 0.01192, 0.2505, 0.0003592, 0.3125, 0.03014, 0.304, 0.03877, 0.2769, 0.02014, 0.2827, 0.009899, 0.3393, 0.05899, 0.329, 0.06616, 0.304, 0.03877, 0.3125, 0.03014, 0.3632, 0.09511, 0.3515, 0.1011, 0.329, 0.06616, 0.3393, 0.05899, 0.3843, 0.1373, 0.3714, 0.1424, 0.3515, 0.1011, 0.3632, 0.09511, 0.403, 0.1844, 0.389, 0.1888, 0.3714, 0.1424, 0.3843, 0.1373, 0.4192, 0.2351, 0.4043, 0.2391, 0.389, 0.1888, 0.403, 0.1844, 0.4315, 0.2866, 0.416, 0.2904, 0.4043, 0.2391, 0.4192, 0.2351, 0.4409, 0.3383, 0.4251, 0.3423, 0.416, 0.2904, 0.4315, 0.2866, 0.4477, 0.3888, 0.4316, 0.3931, 0.4251, 0.3423, 0.4409, 0.3383, 0.4514, 0.4369, 0.4351, 0.4415, 0.4316, 0.3931, 0.4477, 0.3888, 0.4524, 0.4825, 0.436, 0.4873, 0.4351, 0.4415, 0.4514, 0.4369, 0.4524, 0.5277, 0.4357, 0.5326, 0.436, 0.4873, 0.4524, 0.4825, 0.4478, 0.5805, 0.431, 0.5852, 0.4357, 0.5326, 0.4524, 0.5277, 0.4425, 0.6801, 0.4255, 0.6841, 0.4286, 0.6378, 0.4455, 0.6334, 0.4388, 0.7234, 0.4219, 0.7268, 0.4255, 0.6841, 0.4425, 0.6801, 0.4333, 0.7705, 0.4168, 0.7728, 0.4219, 0.7268, 0.4388, 0.7234, 0.425, 0.8176, 0.4092, 0.818, 0.4168, 0.7728, 0.4333, 0.7705, 0.4151, 0.8608, 0.4004, 0.8588, 0.4092, 0.818, 0.425, 0.8176, 0.4082, 0.8814, 0.3941, 0.8776, 0.4004, 0.8588, 0.4151, 0.8608, 0.2505, 0.0003592, 0.249, 0.01192, 0.224, 0.02029, 0.2195, 0.01198, 0.2178, 0.06178, 0.2026, 0.05697, 0.2084, 0.04993, 0.219, 0.05389, 0.2282, 0.04475, 0.2185, 0.02538, 0.224, 0.02029, 0.2312, 0.04321, 0.2099, 0.8434, 0.1629, 0.8523, 0.1588, 0.8406, 0.2088, 0.8386, 0.3325, 0.984, 0.3279, 0.9649, 0.3623, 0.9414, 0.3722, 0.9559, 0.217, 0.867, 0.1871, 0.8973, 0.1736, 0.8832, 0.2118, 0.8574, 0.3996, 0.8996, 0.3864, 0.8935, 0.3941, 0.8776, 0.4082, 0.8814, 0.2702, 0.9159, 0.2737, 0.9746, 0.2457, 0.9696, 0.2557, 0.92, 0.222, 0.8802, 0.1951, 0.9043, 0.1871, 0.8973, 0.217, 0.867, 0.2337, 0.9086, 0.2153, 0.9231, 0.2122, 0.9185, 0.2307, 0.9055, 0.2377, 0.9043, 0.2337, 0.9086, 0.2307, 0.9055, 0.2348, 0.9033, 0.2323, 0.8773, 0.222, 0.8802, 0.217, 0.867, 0.2295, 0.8619, 0.2653, 0.907, 0.2702, 0.9159, 0.2557, 0.92, 0.2549, 0.9133, 0.2295, 0.8619, 0.217, 0.867, 0.2118, 0.8574, 0.2268, 0.8522, 0.2257, 0.8434, 0.2099, 0.8434, 0.2088, 0.8386, 0.2252, 0.8402, 0.2298, 0.04792, 0.2282, 0.04475, 0.2312, 0.04321, 0.2316, 0.0466, 0.2222, 0.06176, 0.2178, 0.06178, 0.219, 0.05389, 0.2213, 0.05484, 0.2252, 0.8402, 0.2088, 0.8386, 0.2092, 0.8301, 0.226, 0.8326, 0.226, 0.8326, 0.2092, 0.8301, 0.2112, 0.805, 0.2285, 0.8089, 0.2285, 0.8089, 0.2112, 0.805, 0.2124, 0.7727, 0.2307, 0.7783, 0.2307, 0.7783, 0.2124, 0.7727, 0.2132, 0.7354, 0.2323, 0.7419, 0.2323, 0.7419, 0.2132, 0.7354, 0.2132, 0.6986, 0.233, 0.7057, 0.233, 0.7057, 0.2132, 0.6986, 0.2127, 0.6567, 0.2332, 0.6642, 0.2328, 0.6157, 0.2122, 0.6077, 0.2093, 0.5572, 0.2309, 0.5655, 0.2309, 0.5655, 0.2093, 0.5572, 0.2084, 0.5129, 0.2303, 0.5203, 0.2303, 0.5203, 0.2084, 0.5129, 0.2076, 0.4675, 0.2296, 0.4738, 0.2296, 0.4738, 0.2076, 0.4675, 0.2079, 0.4186, 0.2295, 0.4234, 0.2295, 0.4234, 0.2079, 0.4186, 0.2088, 0.3676, 0.2297, 0.371, 0.2297, 0.371, 0.2088, 0.3676, 0.2099, 0.3164, 0.2297, 0.3186, 0.2297, 0.3186, 0.2099, 0.3164, 0.2109, 0.2668, 0.2294, 0.2681, 0.2294, 0.2681, 0.2109, 0.2668, 0.212, 0.2203, 0.2287, 0.221, 0.2287, 0.221, 0.212, 0.2203, 0.213, 0.1783, 0.2278, 0.1788, 0.2278, 0.1788, 0.213, 0.1783, 0.214, 0.1422, 0.2267, 0.1425, 0.2267, 0.1425, 0.214, 0.1422, 0.2151, 0.1127, 0.2256, 0.1129, 0.2256, 0.1129, 0.2151, 0.1127, 0.2162, 0.09005, 0.2244, 0.08994, 0.2244, 0.08994, 0.2162, 0.09005, 0.2171, 0.07341, 0.2232, 0.07316, 0.2232, 0.07316, 0.2171, 0.07341, 0.2178, 0.06178, 0.2222, 0.06176, 0.2332, 0.6642, 0.2127, 0.6567, 0.2122, 0.6077, 0.2328, 0.6157, 0.4286, 0.6378, 0.3503, 0.6602, 0.3524, 0.6096, 0.431, 0.5852, 0.2769, 0.02014, 0.2564, 0.05413, 0.2424, 0.04526, 0.249, 0.01192, 0.304, 0.03877, 0.2718, 0.07025, 0.2564, 0.05413, 0.2769, 0.02014, 0.329, 0.06616, 0.2871, 0.09398, 0.2718, 0.07025, 0.304, 0.03877, 0.3515, 0.1011, 0.3016, 0.1254, 0.2871, 0.09398, 0.329, 0.06616, 0.3714, 0.1424, 0.3146, 0.1638, 0.3016, 0.1254, 0.3515, 0.1011, 0.389, 0.1888, 0.3259, 0.208, 0.3146, 0.1638, 0.3714, 0.1424, 0.4043, 0.2391, 0.3357, 0.2568, 0.3259, 0.208, 0.389, 0.1888, 0.416, 0.2904, 0.3436, 0.3084, 0.3357, 0.2568, 0.4043, 0.2391, 0.4251, 0.3423, 0.3499, 0.3616, 0.3436, 0.3084, 0.416, 0.2904, 0.4316, 0.3931, 0.3544, 0.4145, 0.3499, 0.3616, 0.4251, 0.3423, 0.4351, 0.4415, 0.3568, 0.4651, 0.3544, 0.4145, 0.4316, 0.3931, 0.436, 0.4873, 0.357, 0.5119, 0.3568, 0.4651, 0.4351, 0.4415, 0.4357, 0.5326, 0.3561, 0.5576, 0.357, 0.5119, 0.436, 0.4873, 0.431, 0.5852, 0.3524, 0.6096, 0.3561, 0.5576, 0.4357, 0.5326, 0.4255, 0.6841, 0.3475, 0.704, 0.3503, 0.6602, 0.4286, 0.6378, 0.4219, 0.7268, 0.3444, 0.7432, 0.3475, 0.704, 0.4255, 0.6841, 0.4168, 0.7728, 0.3404, 0.7839, 0.3444, 0.7432, 0.4219, 0.7268, 0.4092, 0.818, 0.3358, 0.8204, 0.3404, 0.7839, 0.4168, 0.7728, 0.4004, 0.8588, 0.3315, 0.8501, 0.3358, 0.8204, 0.4092, 0.818, 0.3941, 0.8776, 0.3292, 0.8606, 0.3315, 0.8501, 0.4004, 0.8588, 0.249, 0.01192, 0.2424, 0.04526, 0.2312, 0.04321, 0.224, 0.02029, 0.3279, 0.9649, 0.3052, 0.893, 0.3175, 0.8833, 0.3623, 0.9414, 0.3864, 0.8935, 0.326, 0.8662, 0.3292, 0.8606, 0.3941, 0.8776, 0.2213, 0.05484, 0.219, 0.05389, 0.2204, 0.05193, 0.2228, 0.05376, 0.2517, 0.9114, 0.2498, 0.9182, 0.2337, 0.9086, 0.2377, 0.9043, 0.2498, 0.9182, 0.2348, 0.9611, 0.2153, 0.9231, 0.2337, 0.9086, 0.219, 0.05389, 0.2084, 0.04993, 0.2095, 0.04692, 0.2204, 0.05193, 0.3133, 0.6663, 0.2478, 0.6643, 0.2478, 0.6155, 0.3152, 0.6166, 0.1223, 0.6288, 0.1045, 0.6297, 0.1022, 0.5792, 0.1203, 0.5783, 0.1902, 0.06443, 0.1849, 0.05955, 0.1965, 0.05017, 0.1991, 0.05466, 0.1796, 0.08047, 0.1722, 0.07553, 0.1849, 0.05955, 0.1902, 0.06443, 0.1688, 0.1033, 0.1592, 0.09854, 0.1722, 0.07553, 0.1796, 0.08047, 0.1582, 0.1332, 0.1467, 0.1288, 0.1592, 0.09854, 0.1688, 0.1033, 0.1484, 0.1698, 0.1351, 0.1659, 0.1467, 0.1288, 0.1582, 0.1332, 0.1397, 0.212, 0.125, 0.2086, 0.1351, 0.1659, 0.1484, 0.1698, 0.1321, 0.2581, 0.1164, 0.2552, 0.125, 0.2086, 0.1397, 0.212, 0.1264, 0.3051, 0.1099, 0.3028, 0.1164, 0.2552, 0.1321, 0.2581, 0.1219, 0.3526, 0.1049, 0.3509, 0.1099, 0.3028, 0.1264, 0.3051, 0.1188, 0.3992, 0.1015, 0.3981, 0.1049, 0.3509, 0.1219, 0.3526, 0.1172, 0.4436, 0.09972, 0.443, 0.1015, 0.3981, 0.1188, 0.3992, 0.1169, 0.486, 0.09926, 0.486, 0.09972, 0.443, 0.1172, 0.4436, 0.1174, 0.5282, 0.09975, 0.5287, 0.09926, 0.486, 0.1169, 0.486, 0.1203, 0.5783, 0.1022, 0.5792, 0.09975, 0.5287, 0.1174, 0.5282, 0.1248, 0.6726, 0.1073, 0.6738, 0.1045, 0.6297, 0.1223, 0.6288, 0.1276, 0.7123, 0.1107, 0.7138, 0.1073, 0.6738, 0.1248, 0.6726, 0.1317, 0.7539, 0.1156, 0.756, 0.1107, 0.7138, 0.1276, 0.7123, 0.1375, 0.7934, 0.1223, 0.7962, 0.1156, 0.756, 0.1317, 0.7539, 0.1442, 0.8272, 0.1301, 0.8309, 0.1223, 0.7962, 0.1375, 0.7934, 0.1485, 0.8424, 0.1353, 0.8469, 0.1301, 0.8309, 0.1442, 0.8272, 0.2464, 0.06361, 0.2276, 0.07246, 0.2252, 0.06096, 0.2368, 0.05364, 0.2572, 0.07977, 0.2303, 0.08919, 0.2276, 0.07246, 0.2464, 0.06361, 0.2681, 0.103, 0.2331, 0.1121, 0.2303, 0.08919, 0.2572, 0.07977, 0.2783, 0.1335, 0.2359, 0.1417, 0.2331, 0.1121, 0.2681, 0.103, 0.2876, 0.1709, 0.2385, 0.178, 0.2359, 0.1417, 0.2783, 0.1335, 0.2958, 0.2144, 0.2408, 0.2203, 0.2385, 0.178, 0.2876, 0.1709, 0.3026, 0.2627, 0.2426, 0.2675, 0.2408, 0.2203, 0.2958, 0.2144, 0.3083, 0.3144, 0.2439, 0.3182, 0.2426, 0.2675, 0.3026, 0.2627, 0.3127, 0.3679, 0.2448, 0.3707, 0.2439, 0.3182, 0.3083, 0.3144, 0.3158, 0.4214, 0.2452, 0.4233, 0.2448, 0.3707, 0.3127, 0.3679, 0.3176, 0.4726, 0.2455, 0.4737, 0.2452, 0.4233, 0.3158, 0.4214, 0.3179, 0.5197, 0.2461, 0.52, 0.2455, 0.4737, 0.3176, 0.4726, 0.3173, 0.5654, 0.2467, 0.5651, 0.2461, 0.52, 0.3179, 0.5197, 0.3152, 0.6166, 0.2478, 0.6155, 0.2467, 0.5651, 0.3173, 0.5654, 0.311, 0.709, 0.2472, 0.7059, 0.2478, 0.6643, 0.3133, 0.6663, 0.3083, 0.7467, 0.2461, 0.7425, 0.2472, 0.7059, 0.311, 0.709, 0.3047, 0.7853, 0.2442, 0.7792, 0.2461, 0.7425, 0.3083, 0.7467, 0.3005, 0.8185, 0.2416, 0.8101, 0.2442, 0.7792, 0.3047, 0.7853, 0.2958, 0.8437, 0.2395, 0.8332, 0.2416, 0.8101, 0.3005, 0.8185, 0.2938, 0.851, 0.239, 0.8399, 0.2395, 0.8332, 0.2958, 0.8437, 0.2368, 0.05364, 0.2252, 0.06096, 0.2228, 0.05376, 0.2298, 0.04792, 0.2084, 0.04993, 0.2058, 0.04935, 0.2062, 0.0461, 0.2095, 0.04692, 0.1534, 0.8556, 0.1408, 0.8607, 0.1353, 0.8469, 0.1485, 0.8424, 0.2929, 0.854, 0.2388, 0.843, 0.239, 0.8399, 0.2938, 0.851, 0.1991, 0.05466, 0.1965, 0.05017, 0.2062, 0.0461, 0.2058, 0.04935, 0.2845, 0.872, 0.2387, 0.8609, 0.2384, 0.8514, 0.2897, 0.8627, 0.1827, 0.9046, 0.1764, 0.912, 0.16, 0.8955, 0.1682, 0.8896, 0.2016, 0.9172, 0.2084, 0.9211, 0.2096, 0.9255, 0.1989, 0.924, 0.2323, 0.8773, 0.2295, 0.8619, 0.2387, 0.8609, 0.2393, 0.8767, 0.2348, 0.9611, 0.2251, 0.9704, 0.2096, 0.9255, 0.2153, 0.9231, 0.2457, 0.9696, 0.2368, 0.9859, 0.2251, 0.9704, 0.2348, 0.9611, 0.2935, 0.8788, 0.2845, 0.872, 0.2897, 0.8627, 0.3023, 0.8694, 0.3074, 0.8599, 0.2929, 0.854, 0.2938, 0.851, 0.3093, 0.8565, 0.2395, 0.05074, 0.2368, 0.05364, 0.2298, 0.04792, 0.2316, 0.0466, 0.3093, 0.8565, 0.2938, 0.851, 0.2958, 0.8437, 0.3113, 0.8477, 0.3113, 0.8477, 0.2958, 0.8437, 0.3005, 0.8185, 0.3155, 0.8206, 0.3155, 0.8206, 0.3005, 0.8185, 0.3047, 0.7853, 0.3196, 0.7869, 0.3196, 0.7869, 0.3047, 0.7853, 0.3083, 0.7467, 0.3233, 0.748, 0.3233, 0.748, 0.3083, 0.7467, 0.311, 0.709, 0.3262, 0.7099, 0.3262, 0.7099, 0.311, 0.709, 0.3133, 0.6663, 0.3288, 0.667, 0.331, 0.6173, 0.3152, 0.6166, 0.3173, 0.5654, 0.3338, 0.5658, 0.3338, 0.5658, 0.3173, 0.5654, 0.3179, 0.5197, 0.3346, 0.5197, 0.3346, 0.5197, 0.3179, 0.5197, 0.3176, 0.4726, 0.3344, 0.4722, 0.3344, 0.4722, 0.3176, 0.4726, 0.3158, 0.4214, 0.3324, 0.4207, 0.3324, 0.4207, 0.3158, 0.4214, 0.3127, 0.3679, 0.3286, 0.3669, 0.3286, 0.3669, 0.3127, 0.3679, 0.3083, 0.3144, 0.3234, 0.3131, 0.3234, 0.3131, 0.3083, 0.3144, 0.3026, 0.2627, 0.3167, 0.2611, 0.3167, 0.2611, 0.3026, 0.2627, 0.2958, 0.2144, 0.3087, 0.2124, 0.3087, 0.2124, 0.2958, 0.2144, 0.2876, 0.1709, 0.2992, 0.1685, 0.2992, 0.1685, 0.2876, 0.1709, 0.2783, 0.1335, 0.2883, 0.1307, 0.2883, 0.1307, 0.2783, 0.1335, 0.2681, 0.103, 0.2763, 0.09972, 0.2763, 0.09972, 0.2681, 0.103, 0.2572, 0.07977, 0.2634, 0.07618, 0.2634, 0.07618, 0.2572, 0.07977, 0.2464, 0.06361, 0.2507, 0.05999, 0.2507, 0.05999, 0.2464, 0.06361, 0.2368, 0.05364, 0.2395, 0.05074, 0.3288, 0.667, 0.3133, 0.6663, 0.3152, 0.6166, 0.331, 0.6173, 0.2557, 0.92, 0.2457, 0.9696, 0.2348, 0.9611, 0.2498, 0.9182, 0.2549, 0.9133, 0.2557, 0.92, 0.2498, 0.9182, 0.2517, 0.9114, 0.2228, 0.05376, 0.2204, 0.05193, 0.2282, 0.04475, 0.2298, 0.04792, 0.2204, 0.05193, 0.2095, 0.04692, 0.2185, 0.02538, 0.2282, 0.04475, 0.1045, 0.6297, 0.02434, 0.6351, 0.02138, 0.5829, 0.1022, 0.5792, 0.1849, 0.05955, 0.163, 0.02137, 0.19, 0.01363, 0.1965, 0.05017, 0.1722, 0.07553, 0.1365, 0.03964, 0.163, 0.02137, 0.1849, 0.05955, 0.1592, 0.09854, 0.1121, 0.06703, 0.1365, 0.03964, 0.1722, 0.07553, 0.1467, 0.1288, 0.09043, 0.1022, 0.1121, 0.06703, 0.1592, 0.09854, 0.1351, 0.1659, 0.07178, 0.1439, 0.09043, 0.1022, 0.1467, 0.1288, 0.125, 0.2086, 0.0561, 0.1907, 0.07178, 0.1439, 0.1351, 0.1659, 0.1164, 0.2552, 0.04335, 0.2411, 0.0561, 0.1907, 0.125, 0.2086, 0.1099, 0.3028, 0.0339, 0.2918, 0.04335, 0.2411, 0.1164, 0.2552, 0.1049, 0.3509, 0.02699, 0.3429, 0.0339, 0.2918, 0.1099, 0.3028, 0.1015, 0.3981, 0.02242, 0.393, 0.02699, 0.3429, 0.1049, 0.3509, 0.09972, 0.443, 0.01999, 0.4406, 0.02242, 0.393, 0.1015, 0.3981, 0.09926, 0.486, 0.01921, 0.4857, 0.01999, 0.4406, 0.09972, 0.443, 0.09975, 0.5287, 0.01961, 0.5305, 0.01921, 0.4857, 0.09926, 0.486, 0.1022, 0.5792, 0.02138, 0.5829, 0.01961, 0.5305, 0.09975, 0.5287, 0.1073, 0.6738, 0.02809, 0.6813, 0.02434, 0.6351, 0.1045, 0.6297, 0.1107, 0.7138, 0.03286, 0.7238, 0.02809, 0.6813, 0.1073, 0.6738, 0.1156, 0.756, 0.04007, 0.77, 0.03286, 0.7238, 0.1107, 0.7138, 0.1223, 0.7962, 0.0503, 0.8159, 0.04007, 0.77, 0.1156, 0.756, 0.1301, 0.8309, 0.06331, 0.8575, 0.0503, 0.8159, 0.1223, 0.7962, 0.1353, 0.8469, 0.07107, 0.8765, 0.06331, 0.8575, 0.1301, 0.8309, 0.2095, 0.04692, 0.2062, 0.0461, 0.2137, 0.02134, 0.2185, 0.02538, 0.1408, 0.8607, 0.07924, 0.8935, 0.07107, 0.8765, 0.1353, 0.8469, 0.1965, 0.05017, 0.19, 0.01363, 0.2137, 0.02134, 0.2062, 0.0461, 0.1764, 0.912, 0.1469, 0.9684, 0.1115, 0.94, 0.16, 0.8955, 0.1989, 0.924, 0.2096, 0.9255, 0.2251, 0.9704, 0.198, 0.9789, 0.2393, 0.8767, 0.2387, 0.8609, 0.2845, 0.872, 0.2736, 0.8873, 0.2377, 0.9043, 0.239, 0.8932, 0.2607, 0.9021, 0.2517, 0.9114, 0.239, 0.8932, 0.2393, 0.8767, 0.2736, 0.8873, 0.2607, 0.9021, 0.1764, 0.912, 0.1863, 0.9182, 0.167, 0.9764, 0.1469, 0.9684, 0.1863, 0.9182, 0.1989, 0.924, 0.198, 0.9789, 0.167, 0.9764, 0.2348, 0.9033, 0.2341, 0.8932, 0.239, 0.8932, 0.2377, 0.9043, 0.2341, 0.8932, 0.2323, 0.8773, 0.2393, 0.8767, 0.239, 0.8932, 0.1827, 0.9046, 0.1908, 0.9108, 0.1863, 0.9182, 0.1764, 0.912, 0.1908, 0.9108, 0.2016, 0.9172, 0.1989, 0.924, 0.1863, 0.9182, 0.2935, 0.8788, 0.3052, 0.893, 0.289, 0.9047, 0.2803, 0.8932, 0.2803, 0.8932, 0.289, 0.9047, 0.2702, 0.9159, 0.2653, 0.907, 0.2348, 0.9033, 0.2307, 0.9055, 0.2267, 0.895, 0.2341, 0.8932, 0.2341, 0.8932, 0.2267, 0.895, 0.222, 0.8802, 0.2323, 0.8773, 0.2307, 0.9055, 0.2122, 0.9185, 0.2049, 0.9122, 0.2267, 0.895, 0.2267, 0.895, 0.2049, 0.9122, 0.1951, 0.9043, 0.222, 0.8802, 0.3052, 0.893, 0.3279, 0.9649, 0.3057, 0.9716, 0.289, 0.9047, 0.289, 0.9047, 0.3057, 0.9716, 0.2737, 0.9746, 0.2702, 0.9159, 0.1469, 0.9684, 0.167, 0.9764, 0.1622, 0.9976, 0.1362, 0.988, 0.167, 0.9764, 0.198, 0.9789, 0.2012, 0.9999, 0.1622, 0.9976, 0.2517, 0.9114, 0.2607, 0.9021, 0.2653, 0.907, 0.2549, 0.9133, 0.2607, 0.9021, 0.2736, 0.8873, 0.2803, 0.8932, 0.2653, 0.907, 0.3279, 0.9649, 0.3325, 0.984, 0.3081, 0.9908, 0.3057, 0.9716, 0.3057, 0.9716, 0.3081, 0.9908, 0.2721, 0.994, 0.2737, 0.9746, 0.2122, 0.9185, 0.2084, 0.9211, 0.2016, 0.9172, 0.2049, 0.9122, 0.2049, 0.9122, 0.2016, 0.9172, 0.1908, 0.9108, 0.1951, 0.9043, 0.16, 0.8955, 0.1115, 0.94, 0.09918, 0.9255, 0.1531, 0.8853, 0.1531, 0.8853, 0.09918, 0.9255, 0.08854, 0.9099, 0.1468, 0.8736, 0.1468, 0.8736, 0.08854, 0.9099, 0.07924, 0.8935, 0.1408, 0.8607, 0.3023, 0.8694, 0.2897, 0.8627, 0.2908, 0.8599, 0.304, 0.8663, 0.304, 0.8663, 0.2908, 0.8599, 0.2919, 0.8569, 0.3057, 0.8632, 0.3057, 0.8632, 0.2919, 0.8569, 0.2929, 0.854, 0.3074, 0.8599, 0.2897, 0.8627, 0.2384, 0.8514, 0.2385, 0.8487, 0.2908, 0.8599, 0.2908, 0.8599, 0.2385, 0.8487, 0.2387, 0.8459, 0.2919, 0.8569, 0.2919, 0.8569, 0.2387, 0.8459, 0.2388, 0.843, 0.2929, 0.854, 0.1682, 0.8896, 0.16, 0.8955, 0.1531, 0.8853, 0.1633, 0.8798, 0.1633, 0.8798, 0.1531, 0.8853, 0.1468, 0.8736, 0.1583, 0.8683, 0.1583, 0.8683, 0.1468, 0.8736, 0.1408, 0.8607, 0.1534, 0.8556, 0.3623, 0.9414, 0.3175, 0.8833, 0.3202, 0.8777, 0.3706, 0.9255, 0.3706, 0.9255, 0.3202, 0.8777, 0.323, 0.8719, 0.3786, 0.9095, 0.3786, 0.9095, 0.323, 0.8719, 0.326, 0.8662, 0.3864, 0.8935, 0.2268, 0.8522, 0.2118, 0.8574, 0.2114, 0.853, 0.2265, 0.8494, 0.2265, 0.8494, 0.2114, 0.853, 0.2108, 0.8482, 0.2261, 0.8464, 0.2261, 0.8464, 0.2108, 0.8482, 0.2099, 0.8434, 0.2257, 0.8434, 0.3722, 0.9559, 0.3623, 0.9414, 0.3706, 0.9255, 0.382, 0.9368, 0.382, 0.9368, 0.3706, 0.9255, 0.3786, 0.9095, 0.391, 0.9181, 0.391, 0.9181, 0.3786, 0.9095, 0.3864, 0.8935, 0.3996, 0.8996, 0.2118, 0.8574, 0.1736, 0.8832, 0.1704, 0.8739, 0.2114, 0.853, 0.2114, 0.853, 0.1704, 0.8739, 0.1668, 0.8635, 0.2108, 0.8482, 0.2108, 0.8482, 0.1668, 0.8635, 0.1629, 0.8523, 0.2099, 0.8434, 0.1736, 0.8832, 0.1682, 0.8896, 0.1633, 0.8798, 0.1704, 0.8739, 0.1704, 0.8739, 0.1633, 0.8798, 0.1583, 0.8683, 0.1668, 0.8635, 0.1668, 0.8635, 0.1583, 0.8683, 0.1534, 0.8556, 0.1629, 0.8523, 0.1115, 0.94, 0.09671, 0.9544, 0.0833, 0.9374, 0.09918, 0.9255, 0.09918, 0.9255, 0.0833, 0.9374, 0.07204, 0.92, 0.08854, 0.9099, 0.08854, 0.9099, 0.07204, 0.92, 0.06226, 0.9023, 0.07924, 0.8935, 0.2384, 0.8514, 0.2268, 0.8522, 0.2265, 0.8494, 0.2385, 0.8487, 0.2385, 0.8487, 0.2265, 0.8494, 0.2261, 0.8464, 0.2387, 0.8459, 0.2387, 0.8459, 0.2261, 0.8464, 0.2257, 0.8434, 0.2388, 0.843, 0.3175, 0.8833, 0.3023, 0.8694, 0.304, 0.8663, 0.3202, 0.8777, 0.3202, 0.8777, 0.304, 0.8663, 0.3057, 0.8632, 0.323, 0.8719, 0.323, 0.8719, 0.3057, 0.8632, 0.3074, 0.8599, 0.326, 0.8662])
me_cube_001.materials.append(mat_material_001)
me_cube_001.use_remesh_fix_poles = True
me_cube_001.use_remesh_preserve_attributes = False
me_cube_001.use_mirror_vertex_groups = False
me_cube_001.update()

# ---- objects
ob_fenstergriff = bpy.data.objects.new('Fenstergriff', me_cube_001)

# ---- transforms, parenting, visibility, modifiers, constraints
ob_fenstergriff.location = (0.0, 0.0, 0.0)
ob_fenstergriff.scale = (0.1466, 0.797, 0.924)
ob_fenstergriff.lineart.crease_threshold = 0.0

# ---- collection membership
col_collection.objects.link(ob_fenstergriff)

# ---- scene / render settings (as saved in the file)
scene.frame_start = 1; scene.frame_end = 250; scene.frame_set(1)
scene.render.engine = 'BLENDER_EEVEE_NEXT'
scene.cycles.use_denoising = False
scene.cycles.samples = 128
scene.cycles.sampling_pattern = 'TABULATED_SOBOL'
scene.cycles.use_adaptive_sampling = False
scene.cycles.use_light_tree = False
scene.view_settings.view_transform = 'Filmic'
bpy.context.view_layer.update()

# ---- added for rendering (the .blend has no active camera and no usable light): camera, sun
cam_auto = bpy.data.cameras.new('AutoCamera')
cam_auto.lens = 50.0
cam_auto.sensor_width = 36.0
cam_auto.clip_end = 1000.0
ob_auto_camera = bpy.data.objects.new('AutoCamera', cam_auto)
scene.collection.objects.link(ob_auto_camera)
ob_auto_camera.location = (0.31335, -0.324004, 0.131303)
ob_auto_camera.rotation_euler = (1.09748, -7.21219e-08, 0.694738)
scene.camera = ob_auto_camera
light_auto_sun = bpy.data.lights.new('AutoSun', 'SUN')
light_auto_sun.energy = 3.0
light_auto_sun.angle = 0.0523599
ob_auto_sun = bpy.data.objects.new('AutoSun', light_auto_sun)
scene.collection.objects.link(ob_auto_sun)
ob_auto_sun.rotation_euler = (0.872665, 0.174533, 0.523599)
bpy.context.view_layer.update()
